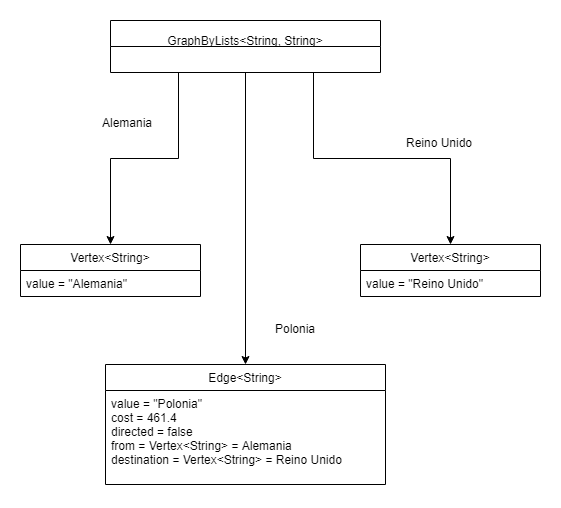

The diagram above was exported from draw.io. Its source (the exported page's mxGraphModel, read from the mxfile embedded in the PNG):
<mxGraphModel dx="1394" dy="796" grid="1" gridSize="10" guides="1" tooltips="1" connect="1" arrows="1" fold="1" page="1" pageScale="1" pageWidth="850" pageHeight="1100" math="0" shadow="0">
  <root>
    <mxCell id="0" />
    <mxCell id="1" parent="0" />
    <mxCell id="1qBUgFrAMqUELBxyFBga-12" style="edgeStyle=orthogonalEdgeStyle;rounded=0;orthogonalLoop=1;jettySize=auto;html=1;exitX=0.25;exitY=1;exitDx=0;exitDy=0;entryX=0.5;entryY=0;entryDx=0;entryDy=0;" edge="1" parent="1" source="1qBUgFrAMqUELBxyFBga-7" target="1qBUgFrAMqUELBxyFBga-13">
      <mxGeometry relative="1" as="geometry">
        <mxPoint x="230" y="270" as="targetPoint" />
      </mxGeometry>
    </mxCell>
    <mxCell id="1qBUgFrAMqUELBxyFBga-19" style="edgeStyle=orthogonalEdgeStyle;rounded=0;orthogonalLoop=1;jettySize=auto;html=1;exitX=0.75;exitY=1;exitDx=0;exitDy=0;entryX=0.5;entryY=0;entryDx=0;entryDy=0;" edge="1" parent="1" source="1qBUgFrAMqUELBxyFBga-7" target="1qBUgFrAMqUELBxyFBga-20">
      <mxGeometry relative="1" as="geometry">
        <mxPoint x="590" y="270" as="targetPoint" />
      </mxGeometry>
    </mxCell>
    <mxCell id="1qBUgFrAMqUELBxyFBga-22" style="edgeStyle=orthogonalEdgeStyle;rounded=0;orthogonalLoop=1;jettySize=auto;html=1;exitX=0.5;exitY=1;exitDx=0;exitDy=0;entryX=0.5;entryY=0;entryDx=0;entryDy=0;" edge="1" parent="1" source="1qBUgFrAMqUELBxyFBga-7" target="1qBUgFrAMqUELBxyFBga-23">
      <mxGeometry relative="1" as="geometry">
        <mxPoint x="365" y="380" as="targetPoint" />
      </mxGeometry>
    </mxCell>
    <mxCell id="1qBUgFrAMqUELBxyFBga-7" value="&#10;GraphByLists&lt;String, String&gt;" style="swimlane;fontStyle=0;childLayout=stackLayout;horizontal=1;startSize=26;fillColor=none;horizontalStack=0;resizeParent=1;resizeParentMax=0;resizeLast=0;collapsible=1;marginBottom=0;" vertex="1" parent="1">
      <mxGeometry x="230" y="46" width="270" height="52" as="geometry" />
    </mxCell>
    <mxCell id="1qBUgFrAMqUELBxyFBga-13" value="Vertex&lt;String&gt;" style="swimlane;fontStyle=0;childLayout=stackLayout;horizontal=1;startSize=26;fillColor=none;horizontalStack=0;resizeParent=1;resizeParentMax=0;resizeLast=0;collapsible=1;marginBottom=0;" vertex="1" parent="1">
      <mxGeometry x="140" y="270" width="180" height="52" as="geometry" />
    </mxCell>
    <mxCell id="1qBUgFrAMqUELBxyFBga-14" value="value = &quot;Alemania&quot;" style="text;strokeColor=none;fillColor=none;align=left;verticalAlign=top;spacingLeft=4;spacingRight=4;overflow=hidden;rotatable=0;points=[[0,0.5],[1,0.5]];portConstraint=eastwest;" vertex="1" parent="1qBUgFrAMqUELBxyFBga-13">
      <mxGeometry y="26" width="180" height="26" as="geometry" />
    </mxCell>
    <mxCell id="1qBUgFrAMqUELBxyFBga-20" value="Vertex&lt;String&gt;" style="swimlane;fontStyle=0;childLayout=stackLayout;horizontal=1;startSize=26;fillColor=none;horizontalStack=0;resizeParent=1;resizeParentMax=0;resizeLast=0;collapsible=1;marginBottom=0;" vertex="1" parent="1">
      <mxGeometry x="480" y="270" width="180" height="52" as="geometry" />
    </mxCell>
    <mxCell id="1qBUgFrAMqUELBxyFBga-21" value="value = &quot;Reino Unido&quot;" style="text;strokeColor=none;fillColor=none;align=left;verticalAlign=top;spacingLeft=4;spacingRight=4;overflow=hidden;rotatable=0;points=[[0,0.5],[1,0.5]];portConstraint=eastwest;" vertex="1" parent="1qBUgFrAMqUELBxyFBga-20">
      <mxGeometry y="26" width="180" height="26" as="geometry" />
    </mxCell>
    <mxCell id="1qBUgFrAMqUELBxyFBga-23" value="Edge&lt;String&gt;" style="swimlane;fontStyle=0;childLayout=stackLayout;horizontal=1;startSize=26;fillColor=none;horizontalStack=0;resizeParent=1;resizeParentMax=0;resizeLast=0;collapsible=1;marginBottom=0;" vertex="1" parent="1">
      <mxGeometry x="225" y="390" width="280" height="120" as="geometry" />
    </mxCell>
    <mxCell id="1qBUgFrAMqUELBxyFBga-24" value="value = &quot;Polonia&quot;&#10;cost = 461.4&#10;directed = false&#10;from = Vertex&lt;String&gt; = Alemania&#10;destination = Vertex&lt;String&gt; = Reino Unido" style="text;strokeColor=none;fillColor=none;align=left;verticalAlign=top;spacingLeft=4;spacingRight=4;overflow=hidden;rotatable=0;points=[[0,0.5],[1,0.5]];portConstraint=eastwest;" vertex="1" parent="1qBUgFrAMqUELBxyFBga-23">
      <mxGeometry y="26" width="280" height="94" as="geometry" />
    </mxCell>
    <mxCell id="1qBUgFrAMqUELBxyFBga-25" value="Polonia" style="text;html=1;resizable=0;points=[];autosize=1;align=left;verticalAlign=top;spacingTop=-4;" vertex="1" parent="1">
      <mxGeometry x="393" y="345" width="60" height="20" as="geometry" />
    </mxCell>
    <mxCell id="1qBUgFrAMqUELBxyFBga-26" value="Reino Unido" style="text;html=1;resizable=0;points=[];autosize=1;align=left;verticalAlign=top;spacingTop=-4;" vertex="1" parent="1">
      <mxGeometry x="524" y="159" width="80" height="20" as="geometry" />
    </mxCell>
    <mxCell id="1qBUgFrAMqUELBxyFBga-27" value="Alemania" style="text;html=1;resizable=0;points=[];autosize=1;align=left;verticalAlign=top;spacingTop=-4;" vertex="1" parent="1">
      <mxGeometry x="220" y="139" width="70" height="20" as="geometry" />
    </mxCell>
  </root>
</mxGraphModel>